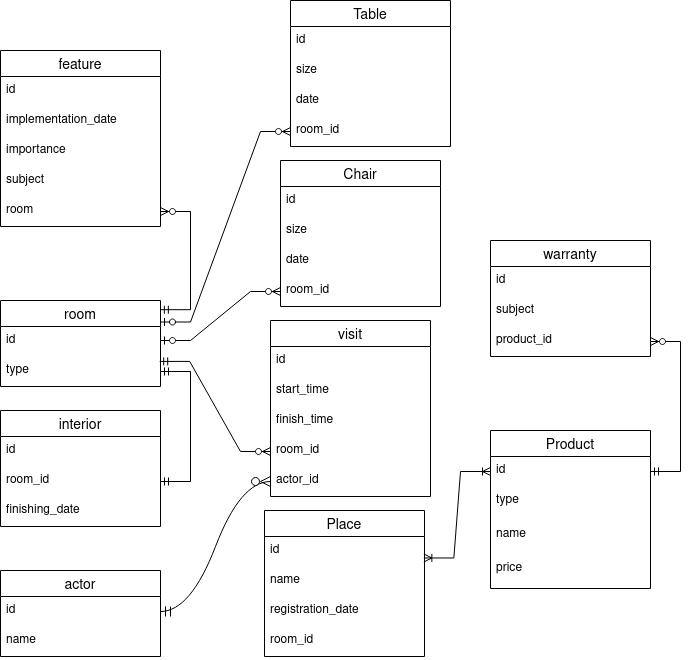

The diagram above was exported from draw.io. Its source (the exported page's mxGraphModel, read from the mxfile embedded in the PNG):
<mxGraphModel dx="691" dy="782" grid="1" gridSize="10" guides="1" tooltips="1" connect="1" arrows="1" fold="1" page="1" pageScale="1" pageWidth="827" pageHeight="1169" math="0" shadow="0">
  <root>
    <mxCell id="0" />
    <mxCell id="1" parent="0" />
    <mxCell id="zJj7wf4opZv0uNikAD5w-16" value="Table" style="swimlane;fontStyle=0;childLayout=stackLayout;horizontal=1;startSize=26;horizontalStack=0;resizeParent=1;resizeParentMax=0;resizeLast=0;collapsible=1;marginBottom=0;align=center;fontSize=14;" parent="1" vertex="1">
      <mxGeometry x="360" y="30" width="160" height="146" as="geometry" />
    </mxCell>
    <mxCell id="zJj7wf4opZv0uNikAD5w-17" value="id" style="text;strokeColor=none;fillColor=none;spacingLeft=4;spacingRight=4;overflow=hidden;rotatable=0;points=[[0,0.5],[1,0.5]];portConstraint=eastwest;fontSize=12;whiteSpace=wrap;html=1;" parent="zJj7wf4opZv0uNikAD5w-16" vertex="1">
      <mxGeometry y="26" width="160" height="30" as="geometry" />
    </mxCell>
    <mxCell id="zJj7wf4opZv0uNikAD5w-18" value="size" style="text;strokeColor=none;fillColor=none;spacingLeft=4;spacingRight=4;overflow=hidden;rotatable=0;points=[[0,0.5],[1,0.5]];portConstraint=eastwest;fontSize=12;whiteSpace=wrap;html=1;" parent="zJj7wf4opZv0uNikAD5w-16" vertex="1">
      <mxGeometry y="56" width="160" height="30" as="geometry" />
    </mxCell>
    <mxCell id="zJj7wf4opZv0uNikAD5w-19" value="date" style="text;strokeColor=none;fillColor=none;spacingLeft=4;spacingRight=4;overflow=hidden;rotatable=0;points=[[0,0.5],[1,0.5]];portConstraint=eastwest;fontSize=12;whiteSpace=wrap;html=1;" parent="zJj7wf4opZv0uNikAD5w-16" vertex="1">
      <mxGeometry y="86" width="160" height="30" as="geometry" />
    </mxCell>
    <mxCell id="EEmmPnVhRQsjPJvQdYjw-30" value="room_id" style="text;strokeColor=none;fillColor=none;spacingLeft=4;spacingRight=4;overflow=hidden;rotatable=0;points=[[0,0.5],[1,0.5]];portConstraint=eastwest;fontSize=12;whiteSpace=wrap;html=1;" parent="zJj7wf4opZv0uNikAD5w-16" vertex="1">
      <mxGeometry y="116" width="160" height="30" as="geometry" />
    </mxCell>
    <mxCell id="zJj7wf4opZv0uNikAD5w-25" value="Place" style="swimlane;fontStyle=0;childLayout=stackLayout;horizontal=1;startSize=26;horizontalStack=0;resizeParent=1;resizeParentMax=0;resizeLast=0;collapsible=1;marginBottom=0;align=center;fontSize=14;" parent="1" vertex="1">
      <mxGeometry x="334" y="540" width="160" height="146" as="geometry" />
    </mxCell>
    <mxCell id="zJj7wf4opZv0uNikAD5w-26" value="id" style="text;strokeColor=none;fillColor=none;spacingLeft=4;spacingRight=4;overflow=hidden;rotatable=0;points=[[0,0.5],[1,0.5]];portConstraint=eastwest;fontSize=12;whiteSpace=wrap;html=1;" parent="zJj7wf4opZv0uNikAD5w-25" vertex="1">
      <mxGeometry y="26" width="160" height="30" as="geometry" />
    </mxCell>
    <mxCell id="zJj7wf4opZv0uNikAD5w-27" value="name" style="text;strokeColor=none;fillColor=none;spacingLeft=4;spacingRight=4;overflow=hidden;rotatable=0;points=[[0,0.5],[1,0.5]];portConstraint=eastwest;fontSize=12;whiteSpace=wrap;html=1;" parent="zJj7wf4opZv0uNikAD5w-25" vertex="1">
      <mxGeometry y="56" width="160" height="30" as="geometry" />
    </mxCell>
    <mxCell id="zJj7wf4opZv0uNikAD5w-28" value="registration_date" style="text;strokeColor=none;fillColor=none;spacingLeft=4;spacingRight=4;overflow=hidden;rotatable=0;points=[[0,0.5],[1,0.5]];portConstraint=eastwest;fontSize=12;whiteSpace=wrap;html=1;" parent="zJj7wf4opZv0uNikAD5w-25" vertex="1">
      <mxGeometry y="86" width="160" height="30" as="geometry" />
    </mxCell>
    <mxCell id="EEmmPnVhRQsjPJvQdYjw-39" value="room_id" style="text;strokeColor=none;fillColor=none;spacingLeft=4;spacingRight=4;overflow=hidden;rotatable=0;points=[[0,0.5],[1,0.5]];portConstraint=eastwest;fontSize=12;whiteSpace=wrap;html=1;" parent="zJj7wf4opZv0uNikAD5w-25" vertex="1">
      <mxGeometry y="116" width="160" height="30" as="geometry" />
    </mxCell>
    <mxCell id="zJj7wf4opZv0uNikAD5w-29" value="interior" style="swimlane;fontStyle=0;childLayout=stackLayout;horizontal=1;startSize=26;horizontalStack=0;resizeParent=1;resizeParentMax=0;resizeLast=0;collapsible=1;marginBottom=0;align=center;fontSize=14;" parent="1" vertex="1">
      <mxGeometry x="70" y="440" width="160" height="116" as="geometry" />
    </mxCell>
    <mxCell id="zJj7wf4opZv0uNikAD5w-30" value="id" style="text;strokeColor=none;fillColor=none;spacingLeft=4;spacingRight=4;overflow=hidden;rotatable=0;points=[[0,0.5],[1,0.5]];portConstraint=eastwest;fontSize=12;whiteSpace=wrap;html=1;" parent="zJj7wf4opZv0uNikAD5w-29" vertex="1">
      <mxGeometry y="26" width="160" height="30" as="geometry" />
    </mxCell>
    <mxCell id="zJj7wf4opZv0uNikAD5w-31" value="room_id" style="text;strokeColor=none;fillColor=none;spacingLeft=4;spacingRight=4;overflow=hidden;rotatable=0;points=[[0,0.5],[1,0.5]];portConstraint=eastwest;fontSize=12;whiteSpace=wrap;html=1;" parent="zJj7wf4opZv0uNikAD5w-29" vertex="1">
      <mxGeometry y="56" width="160" height="30" as="geometry" />
    </mxCell>
    <mxCell id="zJj7wf4opZv0uNikAD5w-32" value="finishing_date" style="text;strokeColor=none;fillColor=none;spacingLeft=4;spacingRight=4;overflow=hidden;rotatable=0;points=[[0,0.5],[1,0.5]];portConstraint=eastwest;fontSize=12;whiteSpace=wrap;html=1;" parent="zJj7wf4opZv0uNikAD5w-29" vertex="1">
      <mxGeometry y="86" width="160" height="30" as="geometry" />
    </mxCell>
    <mxCell id="zJj7wf4opZv0uNikAD5w-33" value="Product" style="swimlane;fontStyle=0;childLayout=stackLayout;horizontal=1;startSize=26;horizontalStack=0;resizeParent=1;resizeParentMax=0;resizeLast=0;collapsible=1;marginBottom=0;align=center;fontSize=14;" parent="1" vertex="1">
      <mxGeometry x="560" y="460" width="160" height="158" as="geometry" />
    </mxCell>
    <mxCell id="zJj7wf4opZv0uNikAD5w-34" value="id" style="text;strokeColor=none;fillColor=none;spacingLeft=4;spacingRight=4;overflow=hidden;rotatable=0;points=[[0,0.5],[1,0.5]];portConstraint=eastwest;fontSize=12;whiteSpace=wrap;html=1;" parent="zJj7wf4opZv0uNikAD5w-33" vertex="1">
      <mxGeometry y="26" width="160" height="30" as="geometry" />
    </mxCell>
    <mxCell id="zJj7wf4opZv0uNikAD5w-35" value="type" style="text;strokeColor=none;fillColor=none;spacingLeft=4;spacingRight=4;overflow=hidden;rotatable=0;points=[[0,0.5],[1,0.5]];portConstraint=eastwest;fontSize=12;whiteSpace=wrap;html=1;" parent="zJj7wf4opZv0uNikAD5w-33" vertex="1">
      <mxGeometry y="56" width="160" height="34" as="geometry" />
    </mxCell>
    <mxCell id="zJj7wf4opZv0uNikAD5w-50" value="name" style="text;strokeColor=none;fillColor=none;spacingLeft=4;spacingRight=4;overflow=hidden;rotatable=0;points=[[0,0.5],[1,0.5]];portConstraint=eastwest;fontSize=12;whiteSpace=wrap;html=1;" parent="zJj7wf4opZv0uNikAD5w-33" vertex="1">
      <mxGeometry y="90" width="160" height="34" as="geometry" />
    </mxCell>
    <mxCell id="zJj7wf4opZv0uNikAD5w-36" value="price" style="text;strokeColor=none;fillColor=none;spacingLeft=4;spacingRight=4;overflow=hidden;rotatable=0;points=[[0,0.5],[1,0.5]];portConstraint=eastwest;fontSize=12;whiteSpace=wrap;html=1;" parent="zJj7wf4opZv0uNikAD5w-33" vertex="1">
      <mxGeometry y="124" width="160" height="34" as="geometry" />
    </mxCell>
    <mxCell id="zJj7wf4opZv0uNikAD5w-45" value="Chair" style="swimlane;fontStyle=0;childLayout=stackLayout;horizontal=1;startSize=26;horizontalStack=0;resizeParent=1;resizeParentMax=0;resizeLast=0;collapsible=1;marginBottom=0;align=center;fontSize=14;" parent="1" vertex="1">
      <mxGeometry x="350" y="190" width="160" height="146" as="geometry" />
    </mxCell>
    <mxCell id="zJj7wf4opZv0uNikAD5w-46" value="id" style="text;strokeColor=none;fillColor=none;spacingLeft=4;spacingRight=4;overflow=hidden;rotatable=0;points=[[0,0.5],[1,0.5]];portConstraint=eastwest;fontSize=12;whiteSpace=wrap;html=1;" parent="zJj7wf4opZv0uNikAD5w-45" vertex="1">
      <mxGeometry y="26" width="160" height="30" as="geometry" />
    </mxCell>
    <mxCell id="zJj7wf4opZv0uNikAD5w-47" value="size" style="text;strokeColor=none;fillColor=none;spacingLeft=4;spacingRight=4;overflow=hidden;rotatable=0;points=[[0,0.5],[1,0.5]];portConstraint=eastwest;fontSize=12;whiteSpace=wrap;html=1;" parent="zJj7wf4opZv0uNikAD5w-45" vertex="1">
      <mxGeometry y="56" width="160" height="30" as="geometry" />
    </mxCell>
    <mxCell id="zJj7wf4opZv0uNikAD5w-48" value="date" style="text;strokeColor=none;fillColor=none;spacingLeft=4;spacingRight=4;overflow=hidden;rotatable=0;points=[[0,0.5],[1,0.5]];portConstraint=eastwest;fontSize=12;whiteSpace=wrap;html=1;" parent="zJj7wf4opZv0uNikAD5w-45" vertex="1">
      <mxGeometry y="86" width="160" height="30" as="geometry" />
    </mxCell>
    <mxCell id="EEmmPnVhRQsjPJvQdYjw-37" value="room_id" style="text;strokeColor=none;fillColor=none;spacingLeft=4;spacingRight=4;overflow=hidden;rotatable=0;points=[[0,0.5],[1,0.5]];portConstraint=eastwest;fontSize=12;whiteSpace=wrap;html=1;" parent="zJj7wf4opZv0uNikAD5w-45" vertex="1">
      <mxGeometry y="116" width="160" height="30" as="geometry" />
    </mxCell>
    <mxCell id="zJj7wf4opZv0uNikAD5w-55" value="visit" style="swimlane;fontStyle=0;childLayout=stackLayout;horizontal=1;startSize=26;horizontalStack=0;resizeParent=1;resizeParentMax=0;resizeLast=0;collapsible=1;marginBottom=0;align=center;fontSize=14;" parent="1" vertex="1">
      <mxGeometry x="340" y="350" width="160" height="176" as="geometry" />
    </mxCell>
    <mxCell id="zJj7wf4opZv0uNikAD5w-56" value="id" style="text;strokeColor=none;fillColor=none;spacingLeft=4;spacingRight=4;overflow=hidden;rotatable=0;points=[[0,0.5],[1,0.5]];portConstraint=eastwest;fontSize=12;whiteSpace=wrap;html=1;" parent="zJj7wf4opZv0uNikAD5w-55" vertex="1">
      <mxGeometry y="26" width="160" height="30" as="geometry" />
    </mxCell>
    <mxCell id="zJj7wf4opZv0uNikAD5w-57" value="start_time" style="text;strokeColor=none;fillColor=none;spacingLeft=4;spacingRight=4;overflow=hidden;rotatable=0;points=[[0,0.5],[1,0.5]];portConstraint=eastwest;fontSize=12;whiteSpace=wrap;html=1;" parent="zJj7wf4opZv0uNikAD5w-55" vertex="1">
      <mxGeometry y="56" width="160" height="30" as="geometry" />
    </mxCell>
    <mxCell id="zJj7wf4opZv0uNikAD5w-60" value="finish_time" style="text;strokeColor=none;fillColor=none;spacingLeft=4;spacingRight=4;overflow=hidden;rotatable=0;points=[[0,0.5],[1,0.5]];portConstraint=eastwest;fontSize=12;whiteSpace=wrap;html=1;" parent="zJj7wf4opZv0uNikAD5w-55" vertex="1">
      <mxGeometry y="86" width="160" height="30" as="geometry" />
    </mxCell>
    <mxCell id="zJj7wf4opZv0uNikAD5w-61" value="room_id" style="text;strokeColor=none;fillColor=none;spacingLeft=4;spacingRight=4;overflow=hidden;rotatable=0;points=[[0,0.5],[1,0.5]];portConstraint=eastwest;fontSize=12;whiteSpace=wrap;html=1;" parent="zJj7wf4opZv0uNikAD5w-55" vertex="1">
      <mxGeometry y="116" width="160" height="30" as="geometry" />
    </mxCell>
    <mxCell id="zJj7wf4opZv0uNikAD5w-58" value="actor_id" style="text;strokeColor=none;fillColor=none;spacingLeft=4;spacingRight=4;overflow=hidden;rotatable=0;points=[[0,0.5],[1,0.5]];portConstraint=eastwest;fontSize=12;whiteSpace=wrap;html=1;" parent="zJj7wf4opZv0uNikAD5w-55" vertex="1">
      <mxGeometry y="146" width="160" height="30" as="geometry" />
    </mxCell>
    <mxCell id="EEmmPnVhRQsjPJvQdYjw-5" value="feature" style="swimlane;fontStyle=0;childLayout=stackLayout;horizontal=1;startSize=26;horizontalStack=0;resizeParent=1;resizeParentMax=0;resizeLast=0;collapsible=1;marginBottom=0;align=center;fontSize=14;" parent="1" vertex="1">
      <mxGeometry x="70" y="80" width="160" height="176" as="geometry" />
    </mxCell>
    <mxCell id="EEmmPnVhRQsjPJvQdYjw-6" value="id" style="text;strokeColor=none;fillColor=none;spacingLeft=4;spacingRight=4;overflow=hidden;rotatable=0;points=[[0,0.5],[1,0.5]];portConstraint=eastwest;fontSize=12;whiteSpace=wrap;html=1;" parent="EEmmPnVhRQsjPJvQdYjw-5" vertex="1">
      <mxGeometry y="26" width="160" height="30" as="geometry" />
    </mxCell>
    <mxCell id="EEmmPnVhRQsjPJvQdYjw-7" value="implementation_date" style="text;strokeColor=none;fillColor=none;spacingLeft=4;spacingRight=4;overflow=hidden;rotatable=0;points=[[0,0.5],[1,0.5]];portConstraint=eastwest;fontSize=12;whiteSpace=wrap;html=1;" parent="EEmmPnVhRQsjPJvQdYjw-5" vertex="1">
      <mxGeometry y="56" width="160" height="30" as="geometry" />
    </mxCell>
    <mxCell id="EEmmPnVhRQsjPJvQdYjw-8" value="importance" style="text;strokeColor=none;fillColor=none;spacingLeft=4;spacingRight=4;overflow=hidden;rotatable=0;points=[[0,0.5],[1,0.5]];portConstraint=eastwest;fontSize=12;whiteSpace=wrap;html=1;" parent="EEmmPnVhRQsjPJvQdYjw-5" vertex="1">
      <mxGeometry y="86" width="160" height="30" as="geometry" />
    </mxCell>
    <mxCell id="EEmmPnVhRQsjPJvQdYjw-9" value="subject" style="text;strokeColor=none;fillColor=none;spacingLeft=4;spacingRight=4;overflow=hidden;rotatable=0;points=[[0,0.5],[1,0.5]];portConstraint=eastwest;fontSize=12;whiteSpace=wrap;html=1;" parent="EEmmPnVhRQsjPJvQdYjw-5" vertex="1">
      <mxGeometry y="116" width="160" height="30" as="geometry" />
    </mxCell>
    <mxCell id="EEmmPnVhRQsjPJvQdYjw-10" value="room" style="text;strokeColor=none;fillColor=none;spacingLeft=4;spacingRight=4;overflow=hidden;rotatable=0;points=[[0,0.5],[1,0.5]];portConstraint=eastwest;fontSize=12;whiteSpace=wrap;html=1;" parent="EEmmPnVhRQsjPJvQdYjw-5" vertex="1">
      <mxGeometry y="146" width="160" height="30" as="geometry" />
    </mxCell>
    <mxCell id="EEmmPnVhRQsjPJvQdYjw-11" value="warranty" style="swimlane;fontStyle=0;childLayout=stackLayout;horizontal=1;startSize=26;horizontalStack=0;resizeParent=1;resizeParentMax=0;resizeLast=0;collapsible=1;marginBottom=0;align=center;fontSize=14;" parent="1" vertex="1">
      <mxGeometry x="560" y="270" width="160" height="116" as="geometry" />
    </mxCell>
    <mxCell id="EEmmPnVhRQsjPJvQdYjw-12" value="id" style="text;strokeColor=none;fillColor=none;spacingLeft=4;spacingRight=4;overflow=hidden;rotatable=0;points=[[0,0.5],[1,0.5]];portConstraint=eastwest;fontSize=12;whiteSpace=wrap;html=1;" parent="EEmmPnVhRQsjPJvQdYjw-11" vertex="1">
      <mxGeometry y="26" width="160" height="30" as="geometry" />
    </mxCell>
    <mxCell id="EEmmPnVhRQsjPJvQdYjw-13" value="subject" style="text;strokeColor=none;fillColor=none;spacingLeft=4;spacingRight=4;overflow=hidden;rotatable=0;points=[[0,0.5],[1,0.5]];portConstraint=eastwest;fontSize=12;whiteSpace=wrap;html=1;" parent="EEmmPnVhRQsjPJvQdYjw-11" vertex="1">
      <mxGeometry y="56" width="160" height="30" as="geometry" />
    </mxCell>
    <mxCell id="EEmmPnVhRQsjPJvQdYjw-15" value="product_id" style="text;strokeColor=none;fillColor=none;spacingLeft=4;spacingRight=4;overflow=hidden;rotatable=0;points=[[0,0.5],[1,0.5]];portConstraint=eastwest;fontSize=12;whiteSpace=wrap;html=1;" parent="EEmmPnVhRQsjPJvQdYjw-11" vertex="1">
      <mxGeometry y="86" width="160" height="30" as="geometry" />
    </mxCell>
    <mxCell id="EEmmPnVhRQsjPJvQdYjw-16" value="room" style="swimlane;fontStyle=0;childLayout=stackLayout;horizontal=1;startSize=26;horizontalStack=0;resizeParent=1;resizeParentMax=0;resizeLast=0;collapsible=1;marginBottom=0;align=center;fontSize=14;" parent="1" vertex="1">
      <mxGeometry x="70" y="330" width="160" height="86" as="geometry" />
    </mxCell>
    <mxCell id="EEmmPnVhRQsjPJvQdYjw-17" value="id" style="text;strokeColor=none;fillColor=none;spacingLeft=4;spacingRight=4;overflow=hidden;rotatable=0;points=[[0,0.5],[1,0.5]];portConstraint=eastwest;fontSize=12;whiteSpace=wrap;html=1;" parent="EEmmPnVhRQsjPJvQdYjw-16" vertex="1">
      <mxGeometry y="26" width="160" height="30" as="geometry" />
    </mxCell>
    <mxCell id="EEmmPnVhRQsjPJvQdYjw-21" value="type" style="text;strokeColor=none;fillColor=none;spacingLeft=4;spacingRight=4;overflow=hidden;rotatable=0;points=[[0,0.5],[1,0.5]];portConstraint=eastwest;fontSize=12;whiteSpace=wrap;html=1;" parent="EEmmPnVhRQsjPJvQdYjw-16" vertex="1">
      <mxGeometry y="56" width="160" height="30" as="geometry" />
    </mxCell>
    <mxCell id="EEmmPnVhRQsjPJvQdYjw-22" value="actor" style="swimlane;fontStyle=0;childLayout=stackLayout;horizontal=1;startSize=26;horizontalStack=0;resizeParent=1;resizeParentMax=0;resizeLast=0;collapsible=1;marginBottom=0;align=center;fontSize=14;" parent="1" vertex="1">
      <mxGeometry x="70" y="600" width="160" height="86" as="geometry" />
    </mxCell>
    <mxCell id="EEmmPnVhRQsjPJvQdYjw-23" value="id" style="text;strokeColor=none;fillColor=none;spacingLeft=4;spacingRight=4;overflow=hidden;rotatable=0;points=[[0,0.5],[1,0.5]];portConstraint=eastwest;fontSize=12;whiteSpace=wrap;html=1;" parent="EEmmPnVhRQsjPJvQdYjw-22" vertex="1">
      <mxGeometry y="26" width="160" height="30" as="geometry" />
    </mxCell>
    <mxCell id="EEmmPnVhRQsjPJvQdYjw-24" value="name" style="text;strokeColor=none;fillColor=none;spacingLeft=4;spacingRight=4;overflow=hidden;rotatable=0;points=[[0,0.5],[1,0.5]];portConstraint=eastwest;fontSize=12;whiteSpace=wrap;html=1;" parent="EEmmPnVhRQsjPJvQdYjw-22" vertex="1">
      <mxGeometry y="56" width="160" height="30" as="geometry" />
    </mxCell>
    <mxCell id="EEmmPnVhRQsjPJvQdYjw-102" value="" style="edgeStyle=entityRelationEdgeStyle;fontSize=12;html=1;endArrow=ERoneToMany;startArrow=ERoneToMany;rounded=0;entryX=0;entryY=0.5;entryDx=0;entryDy=0;exitX=0.996;exitY=0.716;exitDx=0;exitDy=0;exitPerimeter=0;" parent="1" source="zJj7wf4opZv0uNikAD5w-26" target="zJj7wf4opZv0uNikAD5w-34" edge="1">
      <mxGeometry width="100" height="100" relative="1" as="geometry">
        <mxPoint x="494" y="600" as="sourcePoint" />
        <mxPoint x="560" y="520" as="targetPoint" />
      </mxGeometry>
    </mxCell>
    <mxCell id="HFomHkipfyj14UFCenvC-9" value="" style="edgeStyle=entityRelationEdgeStyle;fontSize=12;html=1;endArrow=ERzeroToMany;startArrow=ERzeroToOne;rounded=0;exitX=1;exitY=0.25;exitDx=0;exitDy=0;entryX=0;entryY=0.5;entryDx=0;entryDy=0;" parent="1" source="EEmmPnVhRQsjPJvQdYjw-16" target="EEmmPnVhRQsjPJvQdYjw-30" edge="1">
      <mxGeometry width="100" height="100" relative="1" as="geometry">
        <mxPoint x="240" y="350" as="sourcePoint" />
        <mxPoint x="340" y="250" as="targetPoint" />
      </mxGeometry>
    </mxCell>
    <mxCell id="HFomHkipfyj14UFCenvC-19" value="" style="edgeStyle=entityRelationEdgeStyle;fontSize=12;html=1;endArrow=ERzeroToMany;startArrow=ERmandOne;rounded=0;exitX=0.999;exitY=0.107;exitDx=0;exitDy=0;exitPerimeter=0;" parent="1" source="EEmmPnVhRQsjPJvQdYjw-16" target="EEmmPnVhRQsjPJvQdYjw-10" edge="1">
      <mxGeometry width="100" height="100" relative="1" as="geometry">
        <mxPoint x="220" y="460" as="sourcePoint" />
        <mxPoint x="320" y="360" as="targetPoint" />
        <Array as="points">
          <mxPoint x="250" y="440" />
        </Array>
      </mxGeometry>
    </mxCell>
    <mxCell id="HFomHkipfyj14UFCenvC-24" value="" style="edgeStyle=entityRelationEdgeStyle;fontSize=12;html=1;endArrow=ERzeroToMany;startArrow=ERzeroToOne;rounded=0;entryX=0;entryY=0.5;entryDx=0;entryDy=0;" parent="1" target="EEmmPnVhRQsjPJvQdYjw-37" edge="1">
      <mxGeometry width="100" height="100" relative="1" as="geometry">
        <mxPoint x="230" y="370" as="sourcePoint" />
        <mxPoint x="360" y="184" as="targetPoint" />
      </mxGeometry>
    </mxCell>
    <mxCell id="HFomHkipfyj14UFCenvC-25" value="" style="edgeStyle=entityRelationEdgeStyle;fontSize=12;html=1;endArrow=ERzeroToMany;startArrow=ERmandOne;rounded=0;exitX=0.995;exitY=0.164;exitDx=0;exitDy=0;exitPerimeter=0;" parent="1" source="EEmmPnVhRQsjPJvQdYjw-21" target="zJj7wf4opZv0uNikAD5w-61" edge="1">
      <mxGeometry width="100" height="100" relative="1" as="geometry">
        <mxPoint x="225" y="380" as="sourcePoint" />
        <mxPoint x="334.0000000000001" y="487.85" as="targetPoint" />
      </mxGeometry>
    </mxCell>
    <mxCell id="HFomHkipfyj14UFCenvC-26" value="" style="edgeStyle=entityRelationEdgeStyle;fontSize=12;html=1;endArrow=ERmandOne;startArrow=ERmandOne;rounded=0;entryX=1;entryY=0.5;entryDx=0;entryDy=0;" parent="1" source="zJj7wf4opZv0uNikAD5w-31" target="EEmmPnVhRQsjPJvQdYjw-21" edge="1">
      <mxGeometry width="100" height="100" relative="1" as="geometry">
        <mxPoint x="210" y="910" as="sourcePoint" />
        <mxPoint x="270" y="800" as="targetPoint" />
      </mxGeometry>
    </mxCell>
    <mxCell id="HFomHkipfyj14UFCenvC-8" value="" style="edgeStyle=entityRelationEdgeStyle;fontSize=12;html=1;endArrow=ERzeroToMany;startArrow=ERmandOne;rounded=0;exitX=1;exitY=0.5;exitDx=0;exitDy=0;" parent="1" source="zJj7wf4opZv0uNikAD5w-34" target="EEmmPnVhRQsjPJvQdYjw-15" edge="1">
      <mxGeometry width="100" height="100" relative="1" as="geometry">
        <mxPoint x="727" y="516" as="sourcePoint" />
        <mxPoint x="827" y="416" as="targetPoint" />
      </mxGeometry>
    </mxCell>
    <mxCell id="_Xgp-rDoW6heaTWIHtLj-1" value="" style="edgeStyle=entityRelationEdgeStyle;fontSize=12;html=1;endArrow=ERzeroToMany;startArrow=ERmandOne;rounded=0;startSize=8;endSize=8;curved=1;entryX=0;entryY=0.5;entryDx=0;entryDy=0;exitX=1;exitY=0.5;exitDx=0;exitDy=0;" edge="1" parent="1" source="EEmmPnVhRQsjPJvQdYjw-23" target="zJj7wf4opZv0uNikAD5w-58">
      <mxGeometry width="100" height="100" relative="1" as="geometry">
        <mxPoint x="200" y="780" as="sourcePoint" />
        <mxPoint x="300" y="680" as="targetPoint" />
        <Array as="points">
          <mxPoint x="270" y="580" />
        </Array>
      </mxGeometry>
    </mxCell>
  </root>
</mxGraphModel>